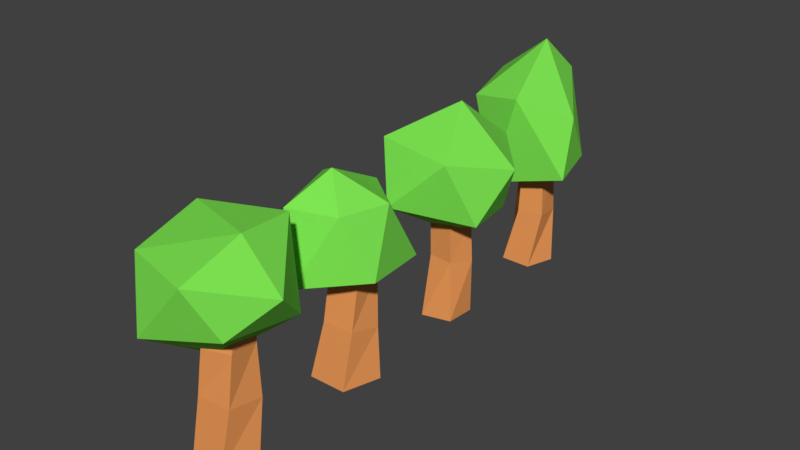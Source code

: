 # Source: trees_low_poly.blend  (saved by Blender 2.77.0; exported with 4.5.12 LTS)
import bpy
from mathutils import Matrix  # noqa: F401  (used for matrix-valued properties, if any)

bpy.ops.wm.read_factory_settings(use_empty=True)
scene = bpy.context.scene
scene.name = 'Scene'

# ---- collections
col_collection_1 = bpy.data.collections.new('Collection 1'); scene.collection.children.link(col_collection_1)
col_collection_20 = bpy.data.collections.new('Collection 20'); scene.collection.children.link(col_collection_20)
col_collection_20.hide_render = True
col_collection_20.hide_viewport = True

# ---- materials (node trees are filled in below, after node groups)
mat_leaf = bpy.data.materials.new('Leaf')
mat_leaf.alpha_threshold = 0.0
mat_leaf.use_transparent_shadow = False
mat_leaf.diffuse_color = (0.2138, 0.8, 0.08659, 1.0)
mat_leaf.roughness = 0.5
mat_bark = bpy.data.materials.new('Bark')
mat_bark.alpha_threshold = 0.0
mat_bark.use_transparent_shadow = False
mat_bark.diffuse_color = (0.8, 0.3071, 0.09399, 1.0)
mat_bark.roughness = 0.5

# ---- material node trees

# ---- world
world_world = bpy.data.worlds.new('World'); scene.world = world_world
world_world.color = (0.05088, 0.05088, 0.05088)
world_world.use_sun_shadow = False
world_world.sun_shadow_jitter_overblur = 0.0
world_world.cycles.sampling_method = 'MANUAL'

# ---- meshes
me_icosphere_004 = bpy.data.meshes.new('Icosphere.004')
me_icosphere_004.from_pydata([(0.018, 0.9791, 0.0), (-0.8756, 0.3298, 0.0), (-0.5343, -0.7207, 0.0), (0.5703, -0.7207, 0.0), (0.9116, 0.3298, 0.0), (-0.1926, 0.8744, 1.905), (-0.6558, 0.1327, 1.972), (-0.09185, -0.537, 2.011), (0.7199, -0.2093, 1.967), (0.6576, 0.6631, 1.901), (-0.117, 0.7982, 3.614), (-0.539, 0.1731, 3.635), (-0.07471, -0.4214, 3.642), (0.6342, -0.1638, 3.627), (0.608, 0.59, 3.609), (0.05855, 0.8921, 4.718), (-0.3487, 0.4509, 4.837), (-0.04527, -0.06198, 4.986), (0.5496, 0.06216, 4.959), (0.6137, 0.6518, 4.794), (-0.338, 0.2478, 2.96), (1.792, -0.7212, 3.858), (-0.7584, -1.392, 3.298), (-2.059, 0.4878, 3.256), (-0.2952, 2.207, 3.405), (1.074, 1.723, 3.806), (0.2882, -1.601, 6.728), (-1.737, -1.117, 6.312), (-2.39, 1.488, 6.542), (-0.06741, 2.462, 6.766), (1.473, 0.2535, 5.774), (-0.2729, 0.9797, 8.138)], [], [(1, 0, 4, 3, 2), (7, 8, 13, 12), (3, 4, 9, 8), (1, 2, 7, 6), (4, 0, 5, 9), (2, 3, 8, 7), (0, 1, 6, 5), (13, 14, 19, 18), (5, 6, 11, 10), (8, 9, 14, 13), (6, 7, 12, 11), (9, 5, 10, 14), (16, 17, 18, 19, 15), (11, 12, 17, 16), (14, 10, 15, 19), (12, 13, 18, 17), (10, 11, 16, 15), (20, 21, 22), (21, 20, 25), (20, 22, 23), (20, 23, 24), (20, 24, 25), (21, 25, 30), (22, 21, 26), (23, 22, 27), (24, 23, 28), (25, 24, 29), (21, 30, 26), (22, 26, 27), (23, 27, 28), (24, 28, 29), (25, 29, 30), (26, 30, 31), (27, 26, 31), (28, 27, 31), (29, 28, 31), (30, 29, 31)])
me_icosphere_004.polygons.foreach_set('material_index', [1, 1, 1, 1, 1, 1, 1, 1, 1, 1, 1, 1, 1, 1, 1, 1, 1, 0, 0, 0, 0, 0, 0, 0, 0, 0, 0, 0, 0, 0, 0, 0, 0, 0, 0, 0, 0])
me_icosphere_004.materials.append(mat_leaf)
me_icosphere_004.materials.append(mat_bark)
me_icosphere_004.use_remesh_preserve_volume = False
me_icosphere_004.use_remesh_preserve_attributes = False
me_icosphere_004.use_mirror_vertex_groups = False
me_icosphere_004.update()
me_icosphere_003 = bpy.data.meshes.new('Icosphere.003')
me_icosphere_003.from_pydata([(-0.338, 0.2478, 2.96), (1.682, -0.6449, 3.928), (-0.9032, -1.958, 4.322), (-2.252, 0.603, 3.778), (-0.7811, 1.66, 3.49), (1.222, 1.489, 3.728), (1.015, -1.471, 6.167), (-1.737, -1.117, 6.312), (-1.802, 1.703, 6.293), (0.5582, 2.486, 5.866), (2.115, 0.7635, 5.579), (0.6031, -0.1145, 7.807), (-0.2255, 0.8631, 0.0), (-0.8905, 0.05227, 0.0), (-0.3249, -0.8308, 0.0), (0.6897, -0.5657, 0.0), (0.7512, 0.4811, 0.0), (0.09217, 0.9994, 1.906), (-0.6275, 0.5289, 2.0), (-0.3948, -0.2977, 2.103), (0.4686, -0.3381, 2.072), (0.7696, 0.4636, 1.951), (0.008326, 0.9812, 3.673), (-0.6592, 0.4837, 3.813), (-0.4121, -0.3177, 3.716), (0.4082, -0.3155, 3.516), (0.668, 0.4873, 3.49), (0.05024, 1.056, 4.718), (-0.4544, 0.5098, 4.837), (-0.07839, -0.1257, 4.986), (0.6586, 0.02812, 4.959), (0.7381, 0.7586, 4.794)], [], [(0, 1, 2), (1, 0, 5), (0, 2, 3), (0, 3, 4), (0, 4, 5), (1, 5, 10), (2, 1, 6), (3, 2, 7), (4, 3, 8), (5, 4, 9), (1, 10, 6), (2, 6, 7), (3, 7, 8), (4, 8, 9), (5, 9, 10), (6, 10, 11), (7, 6, 11), (8, 7, 11), (9, 8, 11), (10, 9, 11), (13, 12, 16, 15, 14), (19, 20, 25, 24), (15, 16, 21, 20), (13, 14, 19, 18), (16, 12, 17, 21), (14, 15, 20, 19), (12, 13, 18, 17), (25, 26, 31, 30), (17, 18, 23, 22), (20, 21, 26, 25), (18, 19, 24, 23), (21, 17, 22, 26), (28, 29, 30, 31, 27), (23, 24, 29, 28), (26, 22, 27, 31), (24, 25, 30, 29), (22, 23, 28, 27)])
me_icosphere_003.polygons.foreach_set('material_index', [0, 0, 0, 0, 0, 0, 0, 0, 0, 0, 0, 0, 0, 0, 0, 0, 0, 0, 0, 0, 1, 1, 1, 1, 1, 1, 1, 1, 1, 1, 1, 1, 1, 1, 1, 1, 1])
me_icosphere_003.materials.append(mat_leaf)
me_icosphere_003.materials.append(mat_bark)
me_icosphere_003.use_remesh_preserve_volume = False
me_icosphere_003.use_remesh_preserve_attributes = False
me_icosphere_003.use_mirror_vertex_groups = False
me_icosphere_003.update()
me_icosphere_002 = bpy.data.meshes.new('Icosphere.002')
me_icosphere_002.from_pydata([(0.0007726, 1.155, 0.009272), (-1.086, 0.356, 0.02987), (-0.6735, -0.9269, 0.02127), (0.6738, -0.9224, 0.03012), (1.08, 0.3546, 0.05127), (0.02827, 0.9584, 1.793), (-0.7036, 0.2367, 1.853), (-0.2776, -0.6761, 2.073), (0.7396, -0.5289, 2.001), (0.9181, 0.4503, 1.831), (-0.1654, 0.9342, 3.601), (-0.6705, 0.1659, 3.592), (-0.1139, -0.5675, 3.635), (0.749, -0.2426, 3.591), (0.7257, 0.678, 3.596), (0.05024, 1.056, 4.718), (-0.4544, 0.5098, 4.837), (-0.07839, -0.1257, 4.986), (0.6586, 0.02812, 4.959), (0.7381, 0.7586, 4.794), (-0.327, 0.2525, 2.856), (1.773, -0.6241, 4.144), (-0.1771, -2.092, 3.861), (-2.594, 0.2752, 4.313), (-0.9468, 2.221, 4.121), (1.224, 1.922, 3.822), (0.9292, -1.171, 6.17), (-0.7209, -1.691, 6.177), (-1.798, 1.086, 6.082), (-0.3147, 1.874, 5.966), (1.389, 0.458, 6.171), (0.06658, -0.4841, 7.226)], [], [(1, 0, 4, 3, 2), (7, 8, 13, 12), (3, 4, 9, 8), (1, 2, 7, 6), (4, 0, 5, 9), (2, 3, 8, 7), (0, 1, 6, 5), (13, 14, 19, 18), (5, 6, 11, 10), (8, 9, 14, 13), (6, 7, 12, 11), (9, 5, 10, 14), (16, 17, 18, 19, 15), (11, 12, 17, 16), (14, 10, 15, 19), (12, 13, 18, 17), (10, 11, 16, 15), (20, 21, 22), (21, 20, 25), (20, 22, 23), (20, 23, 24), (20, 24, 25), (21, 25, 30), (22, 21, 26), (23, 22, 27), (24, 23, 28), (25, 24, 29), (21, 30, 26), (22, 26, 27), (23, 27, 28), (24, 28, 29), (25, 29, 30), (26, 30, 31), (27, 26, 31), (28, 27, 31), (29, 28, 31), (30, 29, 31)])
me_icosphere_002.polygons.foreach_set('material_index', [1, 1, 1, 1, 1, 1, 1, 1, 1, 1, 1, 1, 1, 1, 1, 1, 1, 0, 0, 0, 0, 0, 0, 0, 0, 0, 0, 0, 0, 0, 0, 0, 0, 0, 0, 0, 0])
me_icosphere_002.materials.append(mat_leaf)
me_icosphere_002.materials.append(mat_bark)
me_icosphere_002.use_remesh_preserve_volume = False
me_icosphere_002.use_remesh_preserve_attributes = False
me_icosphere_002.use_mirror_vertex_groups = False
me_icosphere_002.update()
me_icosphere = bpy.data.meshes.new('Icosphere')
me_icosphere.from_pydata([(-0.338, 0.2478, 2.96), (1.486, -1.101, 4.729), (-0.9032, -1.958, 4.322), (-2.585, 0.2462, 4.218), (-0.9618, 2.437, 4.195), (1.537, 1.611, 4.339), (0.9066, -1.879, 6.451), (-1.737, -1.117, 6.312), (-2.328, 1.555, 6.627), (0.5077, 2.352, 6.83), (2.348, 0.22, 5.723), (0.9044, 0.2707, 7.121), (0.0, 1.0, 0.0), (-0.9511, 0.309, 0.0), (-0.5878, -0.809, 0.0), (0.5878, -0.809, 0.0), (0.9511, 0.309, 0.0), (-0.05545, 1.091, 1.905), (-0.825, 0.3288, 1.972), (-0.3355, -0.6393, 2.011), (0.7365, -0.4751, 1.967), (0.9097, 0.5945, 1.901), (-0.1673, 0.94, 3.614), (-0.6901, 0.1656, 3.635), (-0.1149, -0.571, 3.642), (0.7634, -0.2518, 3.627), (0.731, 0.6821, 3.609), (0.05024, 1.056, 4.718), (-0.4544, 0.5098, 4.837), (-0.07839, -0.1257, 4.986), (0.6586, 0.02812, 4.959), (0.7381, 0.7586, 4.794)], [], [(0, 1, 2), (1, 0, 5), (0, 2, 3), (0, 3, 4), (0, 4, 5), (1, 5, 10), (2, 1, 6), (3, 2, 7), (4, 3, 8), (5, 4, 9), (1, 10, 6), (2, 6, 7), (3, 7, 8), (4, 8, 9), (5, 9, 10), (6, 10, 11), (7, 6, 11), (8, 7, 11), (9, 8, 11), (10, 9, 11), (13, 12, 16, 15, 14), (19, 20, 25, 24), (15, 16, 21, 20), (13, 14, 19, 18), (16, 12, 17, 21), (14, 15, 20, 19), (12, 13, 18, 17), (25, 26, 31, 30), (17, 18, 23, 22), (20, 21, 26, 25), (18, 19, 24, 23), (21, 17, 22, 26), (28, 29, 30, 31, 27), (23, 24, 29, 28), (26, 22, 27, 31), (24, 25, 30, 29), (22, 23, 28, 27)])
me_icosphere.polygons.foreach_set('material_index', [0, 0, 0, 0, 0, 0, 0, 0, 0, 0, 0, 0, 0, 0, 0, 0, 0, 0, 0, 0, 1, 1, 1, 1, 1, 1, 1, 1, 1, 1, 1, 1, 1, 1, 1, 1, 1])
me_icosphere.materials.append(mat_leaf)
me_icosphere.materials.append(mat_bark)
me_icosphere.use_remesh_preserve_volume = False
me_icosphere.use_remesh_preserve_attributes = False
me_icosphere.use_mirror_vertex_groups = False
me_icosphere.update()
me_circle_001 = bpy.data.meshes.new('Circle.001')
me_circle_001.from_pydata([(0.0, 1.0, 0.0), (-0.9511, 0.309, 0.0), (-0.5878, -0.809, 0.0), (0.5878, -0.809, 0.0), (0.9511, 0.309, 0.0), (-0.05545, 1.091, 1.905), (-0.825, 0.3288, 1.972), (-0.3355, -0.6393, 2.011), (0.7365, -0.4751, 1.967), (0.9097, 0.5945, 1.901), (-0.1673, 0.94, 3.614), (-0.6901, 0.1656, 3.635), (-0.1149, -0.571, 3.642), (0.7634, -0.2518, 3.627), (0.731, 0.6821, 3.609), (0.05024, 1.056, 4.718), (-0.4544, 0.5098, 4.837), (-0.07839, -0.1257, 4.986), (0.6586, 0.02812, 4.959), (0.7381, 0.7586, 4.794)], [], [(1, 0, 4, 3, 2), (7, 8, 13, 12), (3, 4, 9, 8), (1, 2, 7, 6), (4, 0, 5, 9), (2, 3, 8, 7), (0, 1, 6, 5), (13, 14, 19, 18), (5, 6, 11, 10), (8, 9, 14, 13), (6, 7, 12, 11), (9, 5, 10, 14), (16, 17, 18, 19, 15), (11, 12, 17, 16), (14, 10, 15, 19), (12, 13, 18, 17), (10, 11, 16, 15)])
me_circle_001.materials.append(mat_bark)
me_circle_001.use_remesh_preserve_volume = False
me_circle_001.use_remesh_preserve_attributes = False
me_circle_001.use_mirror_vertex_groups = False
me_circle_001.update()
me_icosphere_001 = bpy.data.meshes.new('Icosphere.001')
me_icosphere_001.from_pydata([(-0.338, 0.2478, 2.96), (1.486, -1.101, 4.729), (-0.9032, -1.958, 4.322), (-2.585, 0.2462, 4.218), (-0.9618, 2.437, 4.195), (1.537, 1.611, 4.339), (0.9066, -1.879, 6.451), (-1.737, -1.117, 6.312), (-2.328, 1.555, 6.627), (0.5077, 2.352, 6.83), (2.348, 0.22, 5.723), (0.9044, 0.2707, 7.121)], [], [(0, 1, 2), (1, 0, 5), (0, 2, 3), (0, 3, 4), (0, 4, 5), (1, 5, 10), (2, 1, 6), (3, 2, 7), (4, 3, 8), (5, 4, 9), (1, 10, 6), (2, 6, 7), (3, 7, 8), (4, 8, 9), (5, 9, 10), (6, 10, 11), (7, 6, 11), (8, 7, 11), (9, 8, 11), (10, 9, 11)])
me_icosphere_001.materials.append(mat_leaf)
me_icosphere_001.use_remesh_preserve_volume = False
me_icosphere_001.use_remesh_preserve_attributes = False
me_icosphere_001.use_mirror_vertex_groups = False
me_icosphere_001.update()

# ---- objects
ob_tree4 = bpy.data.objects.new('Tree4', me_icosphere_004)
ob_tree3 = bpy.data.objects.new('Tree3', me_icosphere_003)
ob_tree2 = bpy.data.objects.new('Tree2', me_icosphere_002)
ob_tree1 = bpy.data.objects.new('Tree1', me_icosphere)
ob_bark = bpy.data.objects.new('Bark', me_circle_001)
ob_leaf = bpy.data.objects.new('Leaf', me_icosphere_001)

# ---- transforms, parenting, visibility, modifiers, constraints
ob_tree4.location = (0.0, 7.0, 0.0)
ob_tree4.lineart.crease_threshold = 0.0
ob_tree3.location = (0.0, 2.0, 0.0)
ob_tree3.lineart.crease_threshold = 0.0
ob_tree2.location = (0.0, -3.0, 0.0)
ob_tree2.lineart.crease_threshold = 0.0
ob_tree1.location = (0.0, -8.0, 0.0)
ob_tree1.lineart.crease_threshold = 0.0
ob_bark.location = (0.0, 0.0, 0.0)
ob_bark.lineart.crease_threshold = 0.0
ob_leaf.location = (0.0, 0.0, 0.0)
ob_leaf.lineart.crease_threshold = 0.0

# ---- collection membership
col_collection_1.objects.link(ob_tree4)
col_collection_1.objects.link(ob_tree3)
col_collection_1.objects.link(ob_tree2)
col_collection_1.objects.link(ob_tree1)
col_collection_20.objects.link(ob_bark)
col_collection_20.objects.link(ob_leaf)

# ---- scene / render settings (as saved in the file)
scene.frame_start = 1; scene.frame_end = 250; scene.frame_set(1)
scene.render.engine = 'BLENDER_EEVEE_NEXT'
scene.render.resolution_percentage = 50
scene.render.dither_intensity = 0.0
scene.cycles.use_denoising = False
scene.cycles.samples = 128
scene.cycles.sampling_pattern = 'TABULATED_SOBOL'
scene.cycles.light_sampling_threshold = 0.0
scene.cycles.use_adaptive_sampling = False
scene.cycles.use_light_tree = False
scene.cycles.blur_glossy = 0.0
scene.cycles.sample_clamp_indirect = 0.0
scene.view_settings.view_transform = 'Standard'
bpy.context.view_layer.update()

# ---- added for rendering (the .blend has no active camera and no usable light): camera, sun
cam_auto = bpy.data.cameras.new('AutoCamera')
cam_auto.lens = 50.0
cam_auto.sensor_width = 36.0
cam_auto.clip_end = 1000.0
ob_auto_camera = bpy.data.objects.new('AutoCamera', cam_auto)
scene.collection.objects.link(ob_auto_camera)
ob_auto_camera.location = (19.8877, -24.2608, 20.0773)
ob_auto_camera.rotation_euler = (1.09748, -7.21219e-08, 0.694738)
scene.camera = ob_auto_camera
light_auto_sun = bpy.data.lights.new('AutoSun', 'SUN')
light_auto_sun.energy = 3.0
light_auto_sun.angle = 0.0523599
ob_auto_sun = bpy.data.objects.new('AutoSun', light_auto_sun)
scene.collection.objects.link(ob_auto_sun)
ob_auto_sun.rotation_euler = (0.872665, 0.174533, 0.523599)
bpy.context.view_layer.update()
